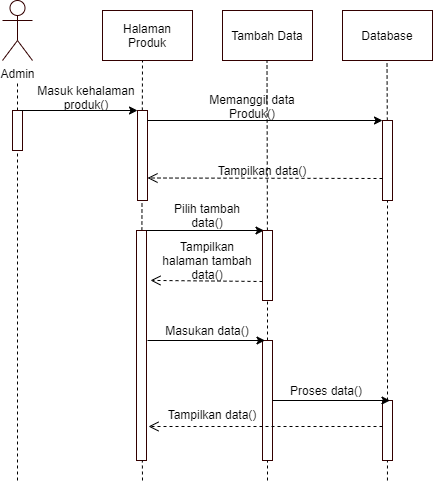

The diagram above was exported from draw.io. Its source (the exported page's mxGraphModel, read from the mxfile embedded in the PNG):
<mxGraphModel dx="1038" dy="523" grid="1" gridSize="10" guides="1" tooltips="1" connect="1" arrows="1" fold="1" page="1" pageScale="1" pageWidth="827" pageHeight="1169" math="0" shadow="0">
  <root>
    <mxCell id="0" />
    <mxCell id="1" parent="0" />
    <mxCell id="ZHUhwsxuq3rnonvQ1H8C-37" value="Admin" style="shape=umlActor;verticalLabelPosition=bottom;verticalAlign=top;html=1;outlineConnect=0;strokeColor=#330000;" vertex="1" parent="1">
      <mxGeometry x="90" y="40" width="30" height="60" as="geometry" />
    </mxCell>
    <mxCell id="ZHUhwsxuq3rnonvQ1H8C-38" value="" style="endArrow=none;dashed=1;html=1;" edge="1" parent="1" source="ZHUhwsxuq3rnonvQ1H8C-45">
      <mxGeometry width="50" height="50" relative="1" as="geometry">
        <mxPoint x="105" y="471" as="sourcePoint" />
        <mxPoint x="105" y="121" as="targetPoint" />
      </mxGeometry>
    </mxCell>
    <mxCell id="ZHUhwsxuq3rnonvQ1H8C-39" value="Halaman Produk" style="rounded=0;whiteSpace=wrap;html=1;strokeColor=#330000;" vertex="1" parent="1">
      <mxGeometry x="190" y="50" width="90" height="50" as="geometry" />
    </mxCell>
    <mxCell id="ZHUhwsxuq3rnonvQ1H8C-40" value="Tambah Data" style="rounded=0;whiteSpace=wrap;html=1;strokeColor=#330000;" vertex="1" parent="1">
      <mxGeometry x="310" y="50" width="90" height="50" as="geometry" />
    </mxCell>
    <mxCell id="ZHUhwsxuq3rnonvQ1H8C-41" value="Database" style="rounded=0;whiteSpace=wrap;html=1;strokeColor=#330000;" vertex="1" parent="1">
      <mxGeometry x="430" y="50" width="90" height="50" as="geometry" />
    </mxCell>
    <mxCell id="ZHUhwsxuq3rnonvQ1H8C-42" value="" style="endArrow=none;dashed=1;html=1;" edge="1" parent="1" source="ZHUhwsxuq3rnonvQ1H8C-87">
      <mxGeometry width="50" height="50" relative="1" as="geometry">
        <mxPoint x="230" y="520" as="sourcePoint" />
        <mxPoint x="230" y="100" as="targetPoint" />
      </mxGeometry>
    </mxCell>
    <mxCell id="ZHUhwsxuq3rnonvQ1H8C-43" value="" style="endArrow=none;dashed=1;html=1;" edge="1" parent="1" source="ZHUhwsxuq3rnonvQ1H8C-90">
      <mxGeometry width="50" height="50" relative="1" as="geometry">
        <mxPoint x="354.93181818181824" y="480" as="sourcePoint" />
        <mxPoint x="354.5" y="100" as="targetPoint" />
      </mxGeometry>
    </mxCell>
    <mxCell id="ZHUhwsxuq3rnonvQ1H8C-44" value="" style="endArrow=none;dashed=1;html=1;" edge="1" parent="1" source="ZHUhwsxuq3rnonvQ1H8C-81">
      <mxGeometry width="50" height="50" relative="1" as="geometry">
        <mxPoint x="474.9565217391305" y="520" as="sourcePoint" />
        <mxPoint x="474.5" y="100" as="targetPoint" />
      </mxGeometry>
    </mxCell>
    <mxCell id="ZHUhwsxuq3rnonvQ1H8C-45" value="" style="rounded=0;whiteSpace=wrap;html=1;strokeColor=#330000;" vertex="1" parent="1">
      <mxGeometry x="100" y="150" width="10" height="40" as="geometry" />
    </mxCell>
    <mxCell id="ZHUhwsxuq3rnonvQ1H8C-46" value="" style="endArrow=none;dashed=1;html=1;" edge="1" parent="1" target="ZHUhwsxuq3rnonvQ1H8C-45">
      <mxGeometry width="50" height="50" relative="1" as="geometry">
        <mxPoint x="105" y="520" as="sourcePoint" />
        <mxPoint x="105" y="121" as="targetPoint" />
      </mxGeometry>
    </mxCell>
    <mxCell id="ZHUhwsxuq3rnonvQ1H8C-47" value="" style="rounded=0;whiteSpace=wrap;html=1;strokeColor=#330000;" vertex="1" parent="1">
      <mxGeometry x="225" y="150" width="10" height="90" as="geometry" />
    </mxCell>
    <mxCell id="ZHUhwsxuq3rnonvQ1H8C-49" value="" style="endArrow=classic;html=1;exitX=0.75;exitY=0;exitDx=0;exitDy=0;entryX=0;entryY=0;entryDx=0;entryDy=0;" edge="1" parent="1" source="ZHUhwsxuq3rnonvQ1H8C-45" target="ZHUhwsxuq3rnonvQ1H8C-47">
      <mxGeometry width="50" height="50" relative="1" as="geometry">
        <mxPoint x="390" y="250" as="sourcePoint" />
        <mxPoint x="440" y="200" as="targetPoint" />
      </mxGeometry>
    </mxCell>
    <mxCell id="ZHUhwsxuq3rnonvQ1H8C-50" value="Masuk kehalaman&lt;br&gt;produk()" style="text;html=1;strokeColor=none;fillColor=none;align=center;verticalAlign=middle;whiteSpace=wrap;rounded=0;" vertex="1" parent="1">
      <mxGeometry x="124" y="127" width="100" height="20" as="geometry" />
    </mxCell>
    <mxCell id="ZHUhwsxuq3rnonvQ1H8C-81" value="" style="rounded=0;whiteSpace=wrap;html=1;strokeColor=#330000;" vertex="1" parent="1">
      <mxGeometry x="470" y="160" width="10" height="80" as="geometry" />
    </mxCell>
    <mxCell id="ZHUhwsxuq3rnonvQ1H8C-82" value="" style="endArrow=none;dashed=1;html=1;" edge="1" parent="1" source="ZHUhwsxuq3rnonvQ1H8C-101" target="ZHUhwsxuq3rnonvQ1H8C-81">
      <mxGeometry width="50" height="50" relative="1" as="geometry">
        <mxPoint x="474.9565217391305" y="520" as="sourcePoint" />
        <mxPoint x="474.5" y="100" as="targetPoint" />
      </mxGeometry>
    </mxCell>
    <mxCell id="ZHUhwsxuq3rnonvQ1H8C-83" value="" style="endArrow=classic;html=1;exitX=0.75;exitY=0;exitDx=0;exitDy=0;entryX=0;entryY=0;entryDx=0;entryDy=0;" edge="1" parent="1" target="ZHUhwsxuq3rnonvQ1H8C-81">
      <mxGeometry width="50" height="50" relative="1" as="geometry">
        <mxPoint x="235" y="160" as="sourcePoint" />
        <mxPoint x="352.5" y="160.0000000000001" as="targetPoint" />
      </mxGeometry>
    </mxCell>
    <mxCell id="ZHUhwsxuq3rnonvQ1H8C-84" value="Memanggil data Produk()" style="text;html=1;strokeColor=none;fillColor=none;align=center;verticalAlign=middle;whiteSpace=wrap;rounded=0;" vertex="1" parent="1">
      <mxGeometry x="290" y="136" width="100" height="20" as="geometry" />
    </mxCell>
    <mxCell id="ZHUhwsxuq3rnonvQ1H8C-85" value="" style="html=1;verticalAlign=bottom;endArrow=open;dashed=1;endSize=8;entryX=1;entryY=0.75;entryDx=0;entryDy=0;" edge="1" parent="1" target="ZHUhwsxuq3rnonvQ1H8C-47">
      <mxGeometry x="-0.25" y="-50" relative="1" as="geometry">
        <mxPoint x="470" y="218" as="sourcePoint" />
        <mxPoint x="370" y="320" as="targetPoint" />
        <mxPoint as="offset" />
      </mxGeometry>
    </mxCell>
    <mxCell id="ZHUhwsxuq3rnonvQ1H8C-86" value="Tampilkan data()" style="text;html=1;strokeColor=none;fillColor=none;align=center;verticalAlign=middle;whiteSpace=wrap;rounded=0;" vertex="1" parent="1">
      <mxGeometry x="300" y="200" width="100" height="20" as="geometry" />
    </mxCell>
    <mxCell id="ZHUhwsxuq3rnonvQ1H8C-87" value="" style="rounded=0;whiteSpace=wrap;html=1;strokeColor=#330000;" vertex="1" parent="1">
      <mxGeometry x="224" y="270" width="10" height="230" as="geometry" />
    </mxCell>
    <mxCell id="ZHUhwsxuq3rnonvQ1H8C-88" value="" style="endArrow=none;dashed=1;html=1;" edge="1" parent="1" target="ZHUhwsxuq3rnonvQ1H8C-87">
      <mxGeometry width="50" height="50" relative="1" as="geometry">
        <mxPoint x="230" y="520" as="sourcePoint" />
        <mxPoint x="230" y="100" as="targetPoint" />
      </mxGeometry>
    </mxCell>
    <mxCell id="ZHUhwsxuq3rnonvQ1H8C-89" value="" style="endArrow=classic;html=1;exitX=0.75;exitY=0;exitDx=0;exitDy=0;entryX=0;entryY=0;entryDx=0;entryDy=0;" edge="1" parent="1">
      <mxGeometry width="50" height="50" relative="1" as="geometry">
        <mxPoint x="234" y="270" as="sourcePoint" />
        <mxPoint x="351.5" y="270.0000000000001" as="targetPoint" />
      </mxGeometry>
    </mxCell>
    <mxCell id="ZHUhwsxuq3rnonvQ1H8C-90" value="" style="rounded=0;whiteSpace=wrap;html=1;strokeColor=#330000;" vertex="1" parent="1">
      <mxGeometry x="350" y="270" width="10" height="70" as="geometry" />
    </mxCell>
    <mxCell id="ZHUhwsxuq3rnonvQ1H8C-92" value="" style="endArrow=none;dashed=1;html=1;" edge="1" parent="1" source="ZHUhwsxuq3rnonvQ1H8C-97" target="ZHUhwsxuq3rnonvQ1H8C-90">
      <mxGeometry width="50" height="50" relative="1" as="geometry">
        <mxPoint x="354.93181818181824" y="480" as="sourcePoint" />
        <mxPoint x="354.5" y="100" as="targetPoint" />
      </mxGeometry>
    </mxCell>
    <mxCell id="ZHUhwsxuq3rnonvQ1H8C-94" value="" style="html=1;verticalAlign=bottom;endArrow=open;dashed=1;endSize=8;entryX=1.4;entryY=0.217;entryDx=0;entryDy=0;entryPerimeter=0;" edge="1" parent="1" target="ZHUhwsxuq3rnonvQ1H8C-87">
      <mxGeometry x="-1" y="-149" relative="1" as="geometry">
        <mxPoint x="350" y="321" as="sourcePoint" />
        <mxPoint x="235" y="340" as="targetPoint" />
        <mxPoint x="140" y="99" as="offset" />
      </mxGeometry>
    </mxCell>
    <mxCell id="ZHUhwsxuq3rnonvQ1H8C-95" value="Pilih tambah data()" style="text;html=1;strokeColor=none;fillColor=none;align=center;verticalAlign=middle;whiteSpace=wrap;rounded=0;" vertex="1" parent="1">
      <mxGeometry x="245" y="245" width="100" height="20" as="geometry" />
    </mxCell>
    <mxCell id="ZHUhwsxuq3rnonvQ1H8C-96" value="Tampilkan halaman tambah data()" style="text;html=1;strokeColor=none;fillColor=none;align=center;verticalAlign=middle;whiteSpace=wrap;rounded=0;" vertex="1" parent="1">
      <mxGeometry x="245" y="290" width="100" height="20" as="geometry" />
    </mxCell>
    <mxCell id="ZHUhwsxuq3rnonvQ1H8C-97" value="" style="rounded=0;whiteSpace=wrap;html=1;strokeColor=#330000;" vertex="1" parent="1">
      <mxGeometry x="350" y="380" width="10" height="120" as="geometry" />
    </mxCell>
    <mxCell id="ZHUhwsxuq3rnonvQ1H8C-98" value="" style="endArrow=none;dashed=1;html=1;" edge="1" parent="1" target="ZHUhwsxuq3rnonvQ1H8C-97">
      <mxGeometry width="50" height="50" relative="1" as="geometry">
        <mxPoint x="355" y="520" as="sourcePoint" />
        <mxPoint x="354.98636363636365" y="340" as="targetPoint" />
      </mxGeometry>
    </mxCell>
    <mxCell id="ZHUhwsxuq3rnonvQ1H8C-99" value="" style="endArrow=classic;html=1;exitX=0.75;exitY=0;exitDx=0;exitDy=0;entryX=0;entryY=0;entryDx=0;entryDy=0;" edge="1" parent="1">
      <mxGeometry width="50" height="50" relative="1" as="geometry">
        <mxPoint x="235" y="380" as="sourcePoint" />
        <mxPoint x="352.5" y="380.0000000000001" as="targetPoint" />
      </mxGeometry>
    </mxCell>
    <mxCell id="ZHUhwsxuq3rnonvQ1H8C-100" value="Masukan data()" style="text;html=1;strokeColor=none;fillColor=none;align=center;verticalAlign=middle;whiteSpace=wrap;rounded=0;" vertex="1" parent="1">
      <mxGeometry x="245" y="360" width="100" height="20" as="geometry" />
    </mxCell>
    <mxCell id="ZHUhwsxuq3rnonvQ1H8C-101" value="" style="rounded=0;whiteSpace=wrap;html=1;strokeColor=#330000;" vertex="1" parent="1">
      <mxGeometry x="470" y="440" width="10" height="60" as="geometry" />
    </mxCell>
    <mxCell id="ZHUhwsxuq3rnonvQ1H8C-102" value="" style="endArrow=none;dashed=1;html=1;" edge="1" parent="1" target="ZHUhwsxuq3rnonvQ1H8C-101">
      <mxGeometry width="50" height="50" relative="1" as="geometry">
        <mxPoint x="474.9565217391305" y="520" as="sourcePoint" />
        <mxPoint x="474.99456521739125" y="240" as="targetPoint" />
      </mxGeometry>
    </mxCell>
    <mxCell id="ZHUhwsxuq3rnonvQ1H8C-103" value="" style="endArrow=classic;html=1;exitX=0.75;exitY=0;exitDx=0;exitDy=0;entryX=0;entryY=0;entryDx=0;entryDy=0;" edge="1" parent="1">
      <mxGeometry width="50" height="50" relative="1" as="geometry">
        <mxPoint x="360" y="440" as="sourcePoint" />
        <mxPoint x="477.5" y="440.0000000000001" as="targetPoint" />
      </mxGeometry>
    </mxCell>
    <mxCell id="ZHUhwsxuq3rnonvQ1H8C-104" value="Proses data()" style="text;html=1;strokeColor=none;fillColor=none;align=center;verticalAlign=middle;whiteSpace=wrap;rounded=0;" vertex="1" parent="1">
      <mxGeometry x="364" y="420" width="100" height="20" as="geometry" />
    </mxCell>
    <mxCell id="ZHUhwsxuq3rnonvQ1H8C-105" value="" style="html=1;verticalAlign=bottom;endArrow=open;dashed=1;endSize=8;" edge="1" parent="1">
      <mxGeometry y="-40" relative="1" as="geometry">
        <mxPoint x="470" y="466" as="sourcePoint" />
        <mxPoint x="236" y="466" as="targetPoint" />
        <mxPoint as="offset" />
      </mxGeometry>
    </mxCell>
    <mxCell id="ZHUhwsxuq3rnonvQ1H8C-106" value="Tampilkan data()" style="text;html=1;strokeColor=none;fillColor=none;align=center;verticalAlign=middle;whiteSpace=wrap;rounded=0;" vertex="1" parent="1">
      <mxGeometry x="250" y="444" width="100" height="20" as="geometry" />
    </mxCell>
  </root>
</mxGraphModel>